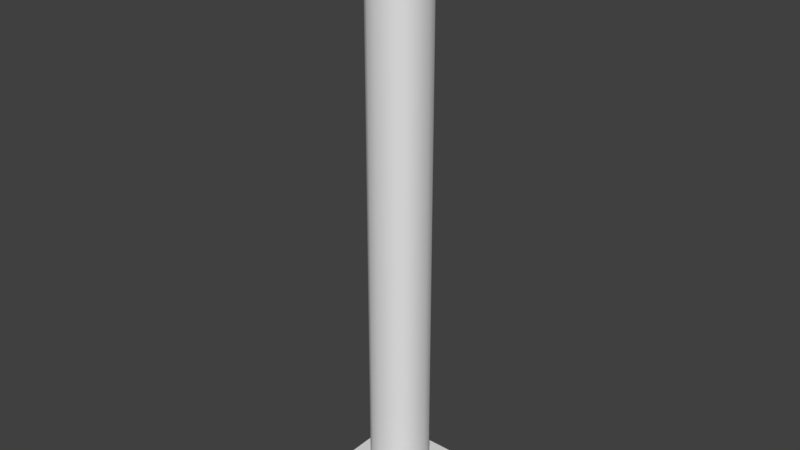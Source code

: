 # Source: ScaffoldingCollum.blend  (saved by Blender 2.77.0; exported with 4.5.12 LTS)
import bpy
from mathutils import Matrix  # noqa: F401  (used for matrix-valued properties, if any)

bpy.ops.wm.read_factory_settings(use_empty=True)
scene = bpy.context.scene
scene.name = 'Scene'

# ---- collections
col_collection_1 = bpy.data.collections.new('Collection 1'); scene.collection.children.link(col_collection_1)

# ---- materials (node trees are filled in below, after node groups)
mat_material = bpy.data.materials.new('Material')
mat_material.alpha_threshold = 0.0
mat_material.use_transparent_shadow = False
mat_material.roughness = 0.5
mat_material.line_color = (0.0, 0.0, 0.0, 1.0)

# ---- material node trees

# ---- world
world_world = bpy.data.worlds.new('World'); scene.world = world_world
world_world.color = (0.05088, 0.05088, 0.05088)
world_world.use_sun_shadow = False
world_world.sun_shadow_jitter_overblur = 0.0
world_world.cycles.sampling_method = 'MANUAL'

# ---- meshes
me_cube = bpy.data.meshes.new('Cube')
me_cube.from_pydata([(0.4697, -0.06967, -0.95), (0.06967, -0.4697, -0.95), (0.7525, -0.7525, -0.95), (0.4392, -0.2227, -0.95), (0.3525, -0.3525, -0.95), (0.2227, -0.4392, -0.95), (0.06967, -0.4697, 0.95), (0.4697, -0.06967, 0.95), (0.7525, -0.7525, 0.95), (0.2227, -0.4392, 0.95), (0.3525, -0.3525, 0.95), (0.4392, -0.2227, 0.95), (0.06967, 0.4697, -0.95), (0.4697, 0.06967, -0.95), (0.7525, 0.7525, -0.95), (0.2227, 0.4392, -0.95), (0.3525, 0.3525, -0.95), (0.4392, 0.2227, -0.95), (0.4697, 0.06967, 0.95), (0.06967, 0.4697, 0.95), (0.7525, 0.7525, 0.95), (0.4392, 0.2227, 0.95), (0.3525, 0.3525, 0.95), (0.2227, 0.4392, 0.95), (-0.4697, 0.06967, -0.95), (-0.06967, 0.4697, -0.95), (-0.7525, 0.7525, -0.95), (-0.4392, 0.2227, -0.95), (-0.3525, 0.3525, -0.95), (-0.2227, 0.4392, -0.95), (-0.06967, 0.4697, 0.95), (-0.4697, 0.06967, 0.95), (-0.7525, 0.7525, 0.95), (-0.2227, 0.4392, 0.95), (-0.3525, 0.3525, 0.95), (-0.4392, 0.2227, 0.95), (-0.06967, -0.4697, -0.95), (-0.4697, -0.06967, -0.95), (-0.7525, -0.7525, -0.95), (-0.2227, -0.4392, -0.95), (-0.3525, -0.3525, -0.95), (-0.4392, -0.2227, -0.95), (-0.4697, -0.06967, 0.95), (-0.06967, -0.4697, 0.95), (-0.7525, -0.7525, 0.95), (-0.4392, -0.2227, 0.95), (-0.3525, -0.3525, 0.95), (-0.2227, -0.4392, 0.95), (-0.6, -1.0, -1.0), (-1.0, -0.6, -1.0), (-0.7531, -0.9696, -1.0), (-0.8828, -0.8828, -1.0), (-0.9696, -0.7531, -1.0), (-1.0, -0.6, -0.95), (-0.6, -1.0, -0.95), (-0.7525, -0.7525, -0.95), (-0.9696, -0.7531, -0.95), (-0.8828, -0.8828, -0.95), (-0.7531, -0.9696, -0.95), (1.0, -0.6, -1.0), (0.6, -1.0, -1.0), (0.9696, -0.7531, -1.0), (0.8828, -0.8828, -1.0), (0.7531, -0.9696, -1.0), (0.6, -1.0, -0.95), (1.0, -0.6, -0.95), (0.7525, -0.7525, -0.95), (0.7531, -0.9696, -0.95), (0.8828, -0.8828, -0.95), (0.9696, -0.7531, -0.95), (0.6, 1.0, -1.0), (1.0, 0.6, -1.0), (0.7531, 0.9696, -1.0), (0.8828, 0.8828, -1.0), (0.9696, 0.7531, -1.0), (1.0, 0.6, -0.95), (0.6, 1.0, -0.95), (0.7525, 0.7525, -0.95), (0.9696, 0.7531, -0.95), (0.8828, 0.8828, -0.95), (0.7531, 0.9696, -0.95), (-1.0, 0.6, -1.0), (-0.6, 1.0, -1.0), (-0.9696, 0.7531, -1.0), (-0.8828, 0.8828, -1.0), (-0.7531, 0.9696, -1.0), (-0.6, 1.0, -0.95), (-1.0, 0.6, -0.95), (-0.7525, 0.7525, -0.95), (-0.7531, 0.9696, -0.95), (-0.8828, 0.8828, -0.95), (-0.9696, 0.7531, -0.95), (-0.6, 1.0, 1.0), (-1.0, 0.6, 1.0), (-0.7531, 0.9696, 1.0), (-0.8828, 0.8828, 1.0), (-0.9696, 0.7531, 1.0), (-1.0, 0.6, 0.95), (-0.6, 1.0, 0.95), (-0.7525, 0.7525, 0.95), (-0.9696, 0.7531, 0.95), (-0.8828, 0.8828, 0.95), (-0.7531, 0.9696, 0.95), (-1.0, -0.6, 1.0), (-0.6, -1.0, 1.0), (-0.9696, -0.7531, 1.0), (-0.8828, -0.8828, 1.0), (-0.7531, -0.9696, 1.0), (-0.6, -1.0, 0.95), (-1.0, -0.6, 0.95), (-0.7525, -0.7525, 0.95), (-0.7531, -0.9696, 0.95), (-0.8828, -0.8828, 0.95), (-0.9696, -0.7531, 0.95), (0.6, -1.0, 1.0), (1.0, -0.6, 1.0), (0.7531, -0.9696, 1.0), (0.8828, -0.8828, 1.0), (0.9696, -0.7531, 1.0), (1.0, -0.6, 0.95), (0.6, -1.0, 0.95), (0.7525, -0.7525, 0.95), (0.9696, -0.7531, 0.95), (0.8828, -0.8828, 0.95), (0.7531, -0.9696, 0.95), (1.0, 0.6, 1.0), (0.6, 1.0, 1.0), (0.9696, 0.7531, 1.0), (0.8828, 0.8828, 1.0), (0.7531, 0.9696, 1.0), (0.6, 1.0, 0.95), (1.0, 0.6, 0.95), (0.7525, 0.7525, 0.95), (0.7531, 0.9696, 0.95), (0.8828, 0.8828, 0.95), (0.9696, 0.7531, 0.95), (0.4697, -0.06967, -0.95), (0.4392, -0.2227, -0.95), (0.3525, -0.3525, -0.95), (0.2227, -0.4392, -0.95), (0.06967, -0.4697, -0.95), (0.06967, -0.4697, 0.95), (0.2227, -0.4392, 0.95), (0.3525, -0.3525, 0.95), (0.4392, -0.2227, 0.95), (0.4697, -0.06967, 0.95), (0.06967, 0.4697, -0.95), (0.2227, 0.4392, -0.95), (0.3525, 0.3525, -0.95), (0.4392, 0.2227, -0.95), (0.4697, 0.06967, -0.95), (0.4697, 0.06967, 0.95), (0.4392, 0.2227, 0.95), (0.3525, 0.3525, 0.95), (0.2227, 0.4392, 0.95), (0.06967, 0.4697, 0.95), (-0.4697, 0.06967, -0.95), (-0.4392, 0.2227, -0.95), (-0.3525, 0.3525, -0.95), (-0.2227, 0.4392, -0.95), (-0.06967, 0.4697, -0.95), (-0.06967, 0.4697, 0.95), (-0.2227, 0.4392, 0.95), (-0.3525, 0.3525, 0.95), (-0.4392, 0.2227, 0.95), (-0.4697, 0.06967, 0.95), (-0.06967, -0.4697, -0.95), (-0.2227, -0.4392, -0.95), (-0.3525, -0.3525, -0.95), (-0.4392, -0.2227, -0.95), (-0.4697, -0.06967, -0.95), (-0.4697, -0.06967, 0.95), (-0.4392, -0.2227, 0.95), (-0.3525, -0.3525, 0.95), (-0.2227, -0.4392, 0.95), (-0.06967, -0.4697, 0.95), (-1.0, -0.6, -0.95), (-0.9696, -0.7531, -0.95), (-0.8828, -0.8828, -0.95), (-0.7531, -0.9696, -0.95), (-0.6, -1.0, -0.95), (-0.7531, -0.9696, -1.0), (-0.6, -1.0, -1.0), (-0.8828, -0.8828, -1.0), (-0.9696, -0.7531, -1.0), (-1.0, -0.6, -1.0), (0.6, -1.0, -0.95), (0.7531, -0.9696, -0.95), (0.8828, -0.8828, -0.95), (0.9696, -0.7531, -0.95), (1.0, -0.6, -0.95), (0.9696, -0.7531, -1.0), (1.0, -0.6, -1.0), (0.8828, -0.8828, -1.0), (0.7531, -0.9696, -1.0), (0.6, -1.0, -1.0), (1.0, 0.6, -0.95), (0.9696, 0.7531, -0.95), (0.8828, 0.8828, -0.95), (0.7531, 0.9696, -0.95), (0.6, 1.0, -0.95), (0.7531, 0.9696, -1.0), (0.6, 1.0, -1.0), (0.8828, 0.8828, -1.0), (0.9696, 0.7531, -1.0), (1.0, 0.6, -1.0), (-0.6, 1.0, -0.95), (-0.7531, 0.9696, -0.95), (-0.8828, 0.8828, -0.95), (-0.9696, 0.7531, -0.95), (-1.0, 0.6, -0.95), (-0.9696, 0.7531, -1.0), (-1.0, 0.6, -1.0), (-0.8828, 0.8828, -1.0), (-0.7531, 0.9696, -1.0), (-0.6, 1.0, -1.0), (-1.0, 0.6, 0.95), (-0.9696, 0.7531, 0.95), (-0.8828, 0.8828, 0.95), (-0.7531, 0.9696, 0.95), (-0.6, 1.0, 0.95), (-1.0, 0.6, 1.0), (-0.9696, 0.7531, 1.0), (-0.8828, 0.8828, 1.0), (-0.7531, 0.9696, 1.0), (-0.6, 1.0, 1.0), (-0.6, -1.0, 0.95), (-0.7531, -0.9696, 0.95), (-0.8828, -0.8828, 0.95), (-0.9696, -0.7531, 0.95), (-1.0, -0.6, 0.95), (-0.6, -1.0, 1.0), (-0.7531, -0.9696, 1.0), (-0.8828, -0.8828, 1.0), (-0.9696, -0.7531, 1.0), (-1.0, -0.6, 1.0), (1.0, -0.6, 0.95), (0.9696, -0.7531, 0.95), (0.8828, -0.8828, 0.95), (0.7531, -0.9696, 0.95), (0.6, -1.0, 0.95), (1.0, -0.6, 1.0), (0.9696, -0.7531, 1.0), (0.8828, -0.8828, 1.0), (0.7531, -0.9696, 1.0), (0.6, -1.0, 1.0), (0.6, 1.0, 0.95), (0.7531, 0.9696, 0.95), (0.8828, 0.8828, 0.95), (0.9696, 0.7531, 0.95), (1.0, 0.6, 0.95), (0.6, 1.0, 1.0), (0.7531, 0.9696, 1.0), (0.8828, 0.8828, 1.0), (0.9696, 0.7531, 1.0), (1.0, 0.6, 1.0)], [], [(202, 201, 203, 204, 205, 192, 191, 193, 194, 195, 182, 181, 183, 184, 185, 212, 211, 213, 214, 215), (132, 250, 236, 121, 8, 145, 151, 20), (131, 125, 241, 119), (120, 114, 231, 108), (255, 254, 253, 252, 126, 225, 224, 223, 222, 93, 235, 234, 233, 232, 104, 245, 244, 243, 242, 115), (71, 75, 65, 59), (109, 103, 221, 97), (60, 64, 54, 48), (19, 12, 25, 30), (66, 190, 196, 77, 14, 150, 136, 2), (37, 42, 31, 24), (121, 240, 226, 110, 44, 175, 141, 8), (55, 180, 186, 66, 2, 140, 166, 38), (110, 230, 216, 99, 32, 165, 171, 44), (1, 6, 43, 36), (136, 137, 2), (137, 138, 2), (138, 139, 2), (139, 140, 2), (141, 142, 8), (142, 143, 8), (143, 144, 8), (144, 145, 8), (0, 7, 11, 3), (3, 11, 10, 4), (4, 10, 9, 5), (5, 9, 6, 1), (146, 147, 14), (147, 148, 14), (148, 149, 14), (149, 150, 14), (151, 152, 20), (152, 153, 20), (153, 154, 20), (154, 155, 20), (12, 19, 23, 15), (15, 23, 22, 16), (16, 22, 21, 17), (17, 21, 18, 13), (13, 18, 7, 0), (156, 157, 26), (157, 158, 26), (158, 159, 26), (159, 160, 26), (161, 162, 32), (162, 163, 32), (163, 164, 32), (164, 165, 32), (24, 31, 35, 27), (27, 35, 34, 28), (28, 34, 33, 29), (29, 33, 30, 25), (166, 167, 38), (167, 168, 38), (168, 169, 38), (169, 170, 38), (171, 172, 44), (172, 173, 44), (173, 174, 44), (174, 175, 44), (36, 43, 47, 39), (39, 47, 46, 40), (40, 46, 45, 41), (41, 45, 42, 37), (176, 177, 55), (177, 178, 55), (178, 179, 55), (179, 180, 55), (48, 54, 58, 50), (50, 58, 57, 51), (51, 57, 56, 52), (52, 56, 53, 49), (88, 210, 176, 55, 38, 170, 156, 26), (186, 187, 66), (187, 188, 66), (188, 189, 66), (189, 190, 66), (59, 65, 69, 61), (61, 69, 68, 62), (62, 68, 67, 63), (63, 67, 64, 60), (77, 200, 206, 88, 26, 160, 146, 14), (196, 197, 77), (197, 198, 77), (198, 199, 77), (199, 200, 77), (70, 76, 80, 72), (72, 80, 79, 73), (73, 79, 78, 74), (74, 78, 75, 71), (49, 53, 87, 81), (206, 207, 88), (207, 208, 88), (208, 209, 88), (209, 210, 88), (81, 87, 91, 83), (83, 91, 90, 84), (84, 90, 89, 85), (85, 89, 86, 82), (76, 70, 82, 86), (216, 217, 99), (217, 218, 99), (218, 219, 99), (219, 220, 99), (97, 221, 96, 100), (100, 96, 95, 101), (101, 95, 94, 102), (102, 94, 92, 98), (226, 227, 110), (227, 228, 110), (228, 229, 110), (229, 230, 110), (108, 231, 107, 111), (111, 107, 106, 112), (112, 106, 105, 113), (113, 105, 103, 109), (236, 237, 121), (237, 238, 121), (238, 239, 121), (239, 240, 121), (119, 241, 118, 122), (122, 118, 117, 123), (123, 117, 116, 124), (124, 116, 114, 120), (99, 220, 246, 132, 20, 155, 161, 32), (246, 247, 132), (247, 248, 132), (248, 249, 132), (249, 250, 132), (130, 251, 129, 133), (133, 129, 128, 134), (134, 128, 127, 135), (135, 127, 125, 131), (251, 130, 98, 92)])
me_cube.polygons.foreach_set('use_smooth', [True] * 134)
me_cube.materials.append(mat_material)
me_cube.use_remesh_preserve_volume = False
me_cube.use_remesh_preserve_attributes = False
me_cube.use_mirror_vertex_groups = False
me_cube.update()

# ---- objects
ob_cube = bpy.data.objects.new('Cube', me_cube)

# ---- transforms, parenting, visibility, modifiers, constraints
ob_cube.location = (0.0, 0.0, 0.0)
ob_cube.scale = (1.0, 1.0, 5.0)
ob_cube.lock_rotations_4d = False
ob_cube.empty_display_type = 'ARROWS'
ob_cube.lineart.crease_threshold = 0.0

# ---- collection membership
col_collection_1.objects.link(ob_cube)

# ---- scene / render settings (as saved in the file)
scene.frame_start = 1; scene.frame_end = 250; scene.frame_set(1)
scene.render.engine = 'BLENDER_EEVEE_NEXT'
scene.render.resolution_percentage = 50
scene.render.dither_intensity = 0.0
scene.cycles.use_denoising = False
scene.cycles.samples = 128
scene.cycles.sampling_pattern = 'TABULATED_SOBOL'
scene.cycles.light_sampling_threshold = 0.0
scene.cycles.use_adaptive_sampling = False
scene.cycles.use_light_tree = False
scene.cycles.blur_glossy = 0.0
scene.cycles.sample_clamp_indirect = 0.0
scene.view_settings.view_transform = 'Standard'
bpy.context.view_layer.update()

# ---- added for rendering (the .blend has no active camera and no usable light): camera, sun
cam_auto = bpy.data.cameras.new('AutoCamera')
cam_auto.lens = 50.0
cam_auto.sensor_width = 36.0
cam_auto.clip_end = 1000.0
ob_auto_camera = bpy.data.objects.new('AutoCamera', cam_auto)
scene.collection.objects.link(ob_auto_camera)
ob_auto_camera.location = (9.61522, -11.5383, 7.69217)
ob_auto_camera.rotation_euler = (1.09748, -7.21219e-08, 0.694738)
scene.camera = ob_auto_camera
light_auto_sun = bpy.data.lights.new('AutoSun', 'SUN')
light_auto_sun.energy = 3.0
light_auto_sun.angle = 0.0523599
ob_auto_sun = bpy.data.objects.new('AutoSun', light_auto_sun)
scene.collection.objects.link(ob_auto_sun)
ob_auto_sun.rotation_euler = (0.872665, 0.174533, 0.523599)
bpy.context.view_layer.update()
